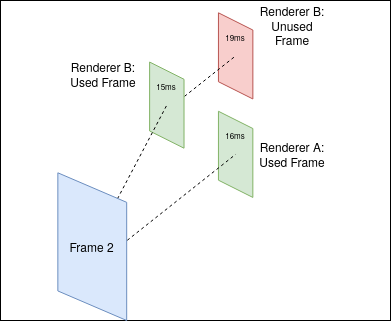

The diagram above was exported from draw.io. Its source (the exported page's mxGraphModel, read from the mxfile embedded in the PNG):
<mxGraphModel dx="806" dy="517" grid="1" gridSize="10" guides="1" tooltips="1" connect="1" arrows="1" fold="1" page="1" pageScale="1" pageWidth="850" pageHeight="1100" math="0" shadow="0">
  <root>
    <mxCell id="0" />
    <mxCell id="1" parent="0" />
    <mxCell id="QCMcFeEk3SOAJyLfldZq-17" value="" style="group" vertex="1" connectable="0" parent="1">
      <mxGeometry x="240" y="80" width="390" height="320" as="geometry" />
    </mxCell>
    <mxCell id="QCMcFeEk3SOAJyLfldZq-1" value="" style="rounded=0;whiteSpace=wrap;html=1;" vertex="1" parent="QCMcFeEk3SOAJyLfldZq-17">
      <mxGeometry width="390" height="320" as="geometry" />
    </mxCell>
    <mxCell id="QCMcFeEk3SOAJyLfldZq-2" value="" style="shape=parallelogram;perimeter=parallelogramPerimeter;whiteSpace=wrap;html=1;direction=north;fillColor=#f8cecc;strokeColor=#b85450;" vertex="1" parent="QCMcFeEk3SOAJyLfldZq-17">
      <mxGeometry x="217.94117647058823" y="12.307692307692308" width="34.41176470588235" height="86.15384615384616" as="geometry" />
    </mxCell>
    <mxCell id="QCMcFeEk3SOAJyLfldZq-3" value="" style="endArrow=none;dashed=1;html=1;" edge="1" parent="QCMcFeEk3SOAJyLfldZq-17">
      <mxGeometry width="50" height="50" relative="1" as="geometry">
        <mxPoint x="165.17647058823528" y="110.76923076923077" as="sourcePoint" />
        <mxPoint x="235.1470588235294" y="55.38461538461539" as="targetPoint" />
      </mxGeometry>
    </mxCell>
    <mxCell id="QCMcFeEk3SOAJyLfldZq-4" value="" style="shape=parallelogram;perimeter=parallelogramPerimeter;whiteSpace=wrap;html=1;direction=north;fillColor=#d5e8d4;strokeColor=#82b366;" vertex="1" parent="QCMcFeEk3SOAJyLfldZq-17">
      <mxGeometry x="217.94117647058823" y="110.76923076923077" width="34.41176470588235" height="86.15384615384616" as="geometry" />
    </mxCell>
    <mxCell id="QCMcFeEk3SOAJyLfldZq-5" value="" style="endArrow=none;dashed=1;html=1;exitX=0.5;exitY=0.5;exitDx=0;exitDy=0;exitPerimeter=0;entryX=0.5;entryY=0.5;entryDx=0;entryDy=0;entryPerimeter=0;" edge="1" parent="QCMcFeEk3SOAJyLfldZq-17" target="QCMcFeEk3SOAJyLfldZq-4">
      <mxGeometry width="50" height="50" relative="1" as="geometry">
        <mxPoint x="103.23529411764706" y="258.46153846153845" as="sourcePoint" />
        <mxPoint x="163.4295736643281" y="144.1919548341567" as="targetPoint" />
      </mxGeometry>
    </mxCell>
    <mxCell id="QCMcFeEk3SOAJyLfldZq-6" value="" style="shape=parallelogram;perimeter=parallelogramPerimeter;whiteSpace=wrap;html=1;direction=north;fillColor=#d5e8d4;strokeColor=#82b366;" vertex="1" parent="QCMcFeEk3SOAJyLfldZq-17">
      <mxGeometry x="149.1176470588235" y="61.53846153846154" width="34.41176470588235" height="86.15384615384616" as="geometry" />
    </mxCell>
    <mxCell id="QCMcFeEk3SOAJyLfldZq-7" value="" style="endArrow=none;dashed=1;html=1;exitX=0.5;exitY=0.5;exitDx=0;exitDy=0;exitPerimeter=0;entryX=0.5;entryY=0.5;entryDx=0;entryDy=0;entryPerimeter=0;" edge="1" parent="QCMcFeEk3SOAJyLfldZq-17" source="QCMcFeEk3SOAJyLfldZq-8" target="QCMcFeEk3SOAJyLfldZq-6">
      <mxGeometry width="50" height="50" relative="1" as="geometry">
        <mxPoint x="344.1176470588235" y="135.3846153846154" as="sourcePoint" />
        <mxPoint x="195" y="61.53846153846154" as="targetPoint" />
      </mxGeometry>
    </mxCell>
    <mxCell id="QCMcFeEk3SOAJyLfldZq-8" value="Frame 2" style="shape=parallelogram;perimeter=parallelogramPerimeter;whiteSpace=wrap;html=1;direction=north;fillColor=#dae8fc;strokeColor=#6c8ebf;" vertex="1" parent="QCMcFeEk3SOAJyLfldZq-17">
      <mxGeometry x="57.35294117647059" y="172.30769230769232" width="68.8235294117647" height="147.6923076923077" as="geometry" />
    </mxCell>
    <mxCell id="QCMcFeEk3SOAJyLfldZq-9" value="&lt;div&gt;Renderer A: Used Frame&lt;/div&gt;" style="text;html=1;strokeColor=none;fillColor=none;align=center;verticalAlign=middle;whiteSpace=wrap;rounded=0;" vertex="1" parent="QCMcFeEk3SOAJyLfldZq-17">
      <mxGeometry x="252.35294117647058" y="126.15384615384616" width="80.29411764705881" height="55.38461538461539" as="geometry" />
    </mxCell>
    <mxCell id="QCMcFeEk3SOAJyLfldZq-10" value="Renderer B: &lt;br&gt;&lt;div&gt;Used Frame&lt;/div&gt;" style="text;html=1;strokeColor=none;fillColor=none;align=center;verticalAlign=middle;whiteSpace=wrap;rounded=0;" vertex="1" parent="QCMcFeEk3SOAJyLfldZq-17">
      <mxGeometry x="57.35294117647059" y="61.53846153846154" width="91.76470588235293" height="24.615384615384617" as="geometry" />
    </mxCell>
    <mxCell id="QCMcFeEk3SOAJyLfldZq-11" value="Renderer B: Unused Frame" style="text;html=1;strokeColor=none;fillColor=none;align=center;verticalAlign=middle;whiteSpace=wrap;rounded=0;" vertex="1" parent="QCMcFeEk3SOAJyLfldZq-17">
      <mxGeometry x="252.35294117647058" y="12.307692307692308" width="80.29411764705881" height="24.615384615384617" as="geometry" />
    </mxCell>
    <mxCell id="QCMcFeEk3SOAJyLfldZq-14" value="15ms" style="text;html=1;strokeColor=none;fillColor=none;align=center;verticalAlign=middle;whiteSpace=wrap;rounded=0;fontSize=8;" vertex="1" parent="QCMcFeEk3SOAJyLfldZq-17">
      <mxGeometry x="143.38235294117646" y="73.84615384615385" width="45.882352941176464" height="24.615384615384617" as="geometry" />
    </mxCell>
    <mxCell id="QCMcFeEk3SOAJyLfldZq-15" value="16ms" style="text;html=1;strokeColor=none;fillColor=none;align=center;verticalAlign=middle;whiteSpace=wrap;rounded=0;fontSize=8;" vertex="1" parent="QCMcFeEk3SOAJyLfldZq-17">
      <mxGeometry x="212.20588235294116" y="123.07692307692308" width="45.882352941176464" height="24.615384615384617" as="geometry" />
    </mxCell>
    <mxCell id="QCMcFeEk3SOAJyLfldZq-16" value="19ms" style="text;html=1;strokeColor=none;fillColor=none;align=center;verticalAlign=middle;whiteSpace=wrap;rounded=0;fontSize=8;" vertex="1" parent="QCMcFeEk3SOAJyLfldZq-17">
      <mxGeometry x="212.20588235294116" y="24.615384615384617" width="45.882352941176464" height="24.615384615384617" as="geometry" />
    </mxCell>
  </root>
</mxGraphModel>